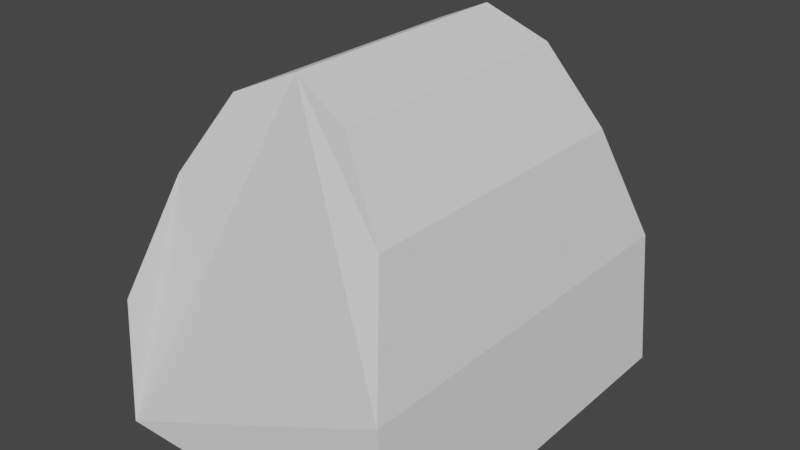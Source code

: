 # Source: door.blend  (saved by Blender 2.83.18; exported with 4.5.12 LTS)
import bpy
from mathutils import Matrix  # noqa: F401  (used for matrix-valued properties, if any)

bpy.ops.wm.read_factory_settings(use_empty=True)
scene = bpy.context.scene
scene.name = 'Scene'

# ---- collections
col_collection = bpy.data.collections.new('Collection'); scene.collection.children.link(col_collection)

# ---- world
world_world = bpy.data.worlds.new('World'); scene.world = world_world
world_world.use_nodes = True; world_world.node_tree.nodes.clear()
_N = world_world.node_tree.nodes; _L = world_world.node_tree.links
n0 = _N.new('ShaderNodeOutputWorld'); n0.name = 'World Output'; n0.location = (300, 300)
n1 = _N.new('ShaderNodeBackground'); n1.name = 'Background'; n1.location = (10, 300)
n1.inputs[0].default_value = (0.05088, 0.05088, 0.05088, 1.0)
_L.new(n1.outputs[0], n0.inputs[0])
n0.is_active_output = True
world_world.color = (0.05088, 0.05088, 0.05088)
world_world.use_sun_shadow = False
world_world.sun_shadow_jitter_overblur = 0.0

# ---- meshes
me_cylinder_001 = bpy.data.meshes.new('Cylinder.001')
me_cylinder_001.from_pydata([(0.0, 1.0, -0.62), (0.0, 1.0, 0.62), (0.3827, 0.9239, -0.6742), (0.3827, 0.9239, 0.6742), (0.7071, 0.7071, -0.7848), (0.7071, 0.7071, 0.7848), (0.9239, 0.3827, -1.0), (0.9239, 0.3827, 1.0), (1.0, -4.371e-08, -1.0), (1.0, -4.371e-08, 1.0), (-1.0, 1.192e-08, -1.0), (-1.0, 1.192e-08, 1.0), (-0.9239, 0.3827, -1.0), (-0.9239, 0.3827, 1.0), (-0.7071, 0.7071, -0.7848), (-0.7071, 0.7071, 0.7848), (-0.3827, 0.9239, -0.6742), (-0.3827, 0.9239, 0.6742)], [], [(0, 1, 3, 2), (2, 3, 5, 4), (4, 5, 7, 6), (6, 7, 9, 8), (10, 11, 13, 12), (12, 13, 15, 14), (14, 15, 17, 16), (16, 17, 1, 0), (8, 9, 11, 10), (0, 2, 4, 6, 8, 10, 12, 14, 16), (3, 1, 17, 15, 13, 11, 9, 7, 5)])
_uv = me_cylinder_001.uv_layers.new(name='UVMap')
_uv.uv.foreach_set('vector', [0.6477, 0.5412, 0.6477, 0.8512, 0.5542, 0.8648, 0.5542, 0.5277, 0.8015, 0.08145, 0.8015, 0.4186, 0.7173, 0.4462, 0.7173, 0.05379, 0.7173, 0.05379, 0.7173, 0.4462, 0.6181, 0.5, 0.6181, 0.0, 0.6181, 0.0, 0.6181, 0.5, 0.5188, 0.5, 0.5188, 0.0, 1.0, 0.0, 1.0, 0.5, 0.9007, 0.5, 0.9007, 1.49e-08, 0.9007, 1.49e-08, 0.9007, 0.5, 0.8015, 0.4462, 0.8015, 0.05379, 0.8424, 0.5, 0.8424, 0.8924, 0.7489, 0.8648, 0.7489, 0.5277, 0.7489, 0.5277, 0.7489, 0.8648, 0.6477, 0.8512, 0.6477, 0.5412, 6.184e-08, 0.5, 0.0, 2.98e-08, 0.5188, 0.0, 0.5188, 0.5, 0.0, 0.75, 0.0231, 0.6543, 0.08541, 0.5732, 0.1826, 0.519, 0.2771, 0.5, 0.2771, 1.0, 0.1826, 0.981, 0.08541, 0.9268, 0.0231, 0.8457, 0.3002, 0.8457, 0.2771, 0.75, 0.3002, 0.6543, 0.3625, 0.5732, 0.4597, 0.519, 0.5542, 0.5, 0.5542, 1.0, 0.4597, 0.981, 0.3625, 0.9268])
me_cylinder_001.use_remesh_fix_poles = True
me_cylinder_001.use_remesh_preserve_attributes = False
me_cylinder_001.use_mirror_vertex_groups = False
me_cylinder_001.update()

# ---- objects
ob_cylinder = bpy.data.objects.new('Cylinder', me_cylinder_001)

# ---- transforms, parenting, visibility, modifiers, constraints
ob_cylinder.location = (0.0, 0.0, -1.0)
ob_cylinder.rotation_euler = (1.571, 0.0, 0.0)
ob_cylinder.scale = (0.7842, 1.797, 1.0)
ob_cylinder.lineart.crease_threshold = 0.0

# ---- collection membership
col_collection.objects.link(ob_cylinder)

# ---- scene / render settings (as saved in the file)
scene.frame_start = 1; scene.frame_end = 250; scene.frame_set(1)
scene.render.engine = 'BLENDER_EEVEE_NEXT'
scene.cycles.use_denoising = False
scene.cycles.samples = 128
scene.cycles.sampling_pattern = 'TABULATED_SOBOL'
scene.cycles.use_adaptive_sampling = False
scene.cycles.use_light_tree = False
scene.view_settings.view_transform = 'Filmic'
bpy.context.view_layer.update()

# ---- added for rendering (the .blend has no active camera and no usable light): camera, sun
cam_auto = bpy.data.cameras.new('AutoCamera')
cam_auto.lens = 50.0
cam_auto.sensor_width = 36.0
cam_auto.clip_end = 1000.0
ob_auto_camera = bpy.data.objects.new('AutoCamera', cam_auto)
scene.collection.objects.link(ob_auto_camera)
ob_auto_camera.location = (2.88027, -3.45632, 2.20296)
ob_auto_camera.rotation_euler = (1.09748, -7.21219e-08, 0.694738)
scene.camera = ob_auto_camera
light_auto_sun = bpy.data.lights.new('AutoSun', 'SUN')
light_auto_sun.energy = 3.0
light_auto_sun.angle = 0.0523599
ob_auto_sun = bpy.data.objects.new('AutoSun', light_auto_sun)
scene.collection.objects.link(ob_auto_sun)
ob_auto_sun.rotation_euler = (0.872665, 0.174533, 0.523599)
bpy.context.view_layer.update()
